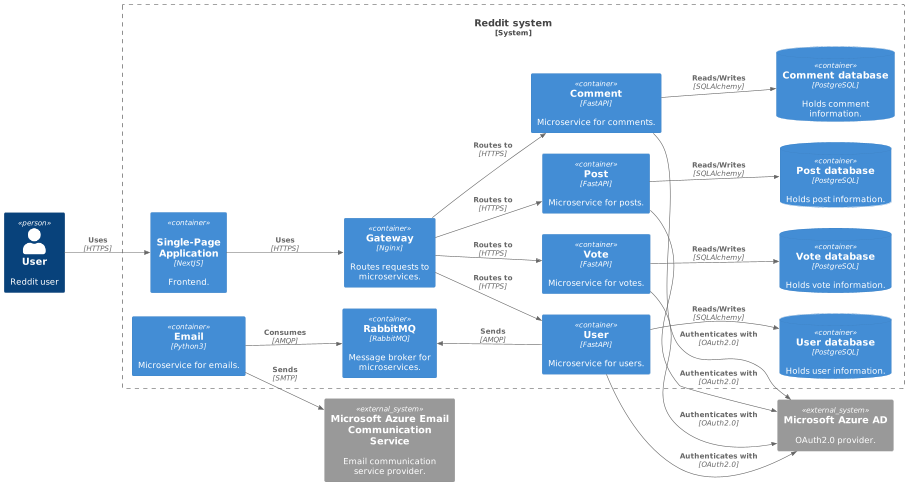

The diagram above was rendered by PlantUML. Its source (embedded in the PNG):
@startuml C4_Container
!include https://raw.githubusercontent.com/plantuml-stdlib/C4-PlantUML/master/C4_Container.puml


LAYOUT_LEFT_RIGHT()

Person(user_person, "User", "Reddit user")
System_Boundary(c1, "Reddit system") {
    Container(spa, "Single-Page Application", "NextJS", "Frontend.", , $sprite="nextjs_original")
    Container(gateway, "Gateway", "Nginx", "Routes requests to microservices.")
    Container(user, "User", "FastAPI", "Microservice for users.")
    Container(comment, "Comment", "FastAPI", "Microservice for comments.")
    Container(post, "Post", "FastAPI", "Microservice for posts.")
    Container(vote, "Vote", "FastAPI", "Microservice for votes.")
    ContainerDb(postgres_user_db, "User database", "PostgreSQL", "Holds user information.")
    ContainerDb(postgres_comment_db, "Comment database", "PostgreSQL", "Holds comment information.")
    ContainerDb(postgres_post_db, "Post database", "PostgreSQL", "Holds post information.")
    ContainerDb(postgres_vote_db, "Vote database", "PostgreSQL", "Holds vote information.")

    Container(email, "Email", "Python3", "Microservice for emails.")
    Container(rabbitmq, "RabbitMQ", "RabbitMQ", "Message broker for microservices.")
}

System_Ext(email_communication_service, " Microsoft Azure Email Communication Service", "Email communication service provider.")
System_Ext(azure_ad, "Microsoft Azure AD", "OAuth2.0 provider.")

Lay_U(user, rabbitmq)
'
Rel(user_person, spa, "Uses", "HTTPS")
Rel(spa, gateway, "Uses", "HTTPS")
Rel(gateway, user, "Routes to", "HTTPS")
Rel(gateway, comment, "Routes to", "HTTPS")
Rel(gateway, post, "Routes to", "HTTPS")
Rel(gateway, vote, "Routes to", "HTTPS")
Rel(user, postgres_user_db, "Reads/Writes", "SQLAlchemy")
Rel(comment, postgres_comment_db, "Reads/Writes", "SQLAlchemy")
Rel(post, postgres_post_db, "Reads/Writes", "SQLAlchemy")
Rel(vote, postgres_vote_db, "Reads/Writes", "SQLAlchemy")
Rel(user, azure_ad, "Authenticates with", "OAuth2.0")
Rel(post, azure_ad, "Authenticates with", "OAuth2.0")
Rel(comment, azure_ad, "Authenticates with", "OAuth2.0")
Rel(vote, azure_ad, "Authenticates with", "OAuth2.0")
Rel(user, rabbitmq, "Sends", "AMQP")
Rel(email, rabbitmq, "Consumes", "AMQP")
Rel(email, email_communication_service, "Sends", "SMTP")
@enduml